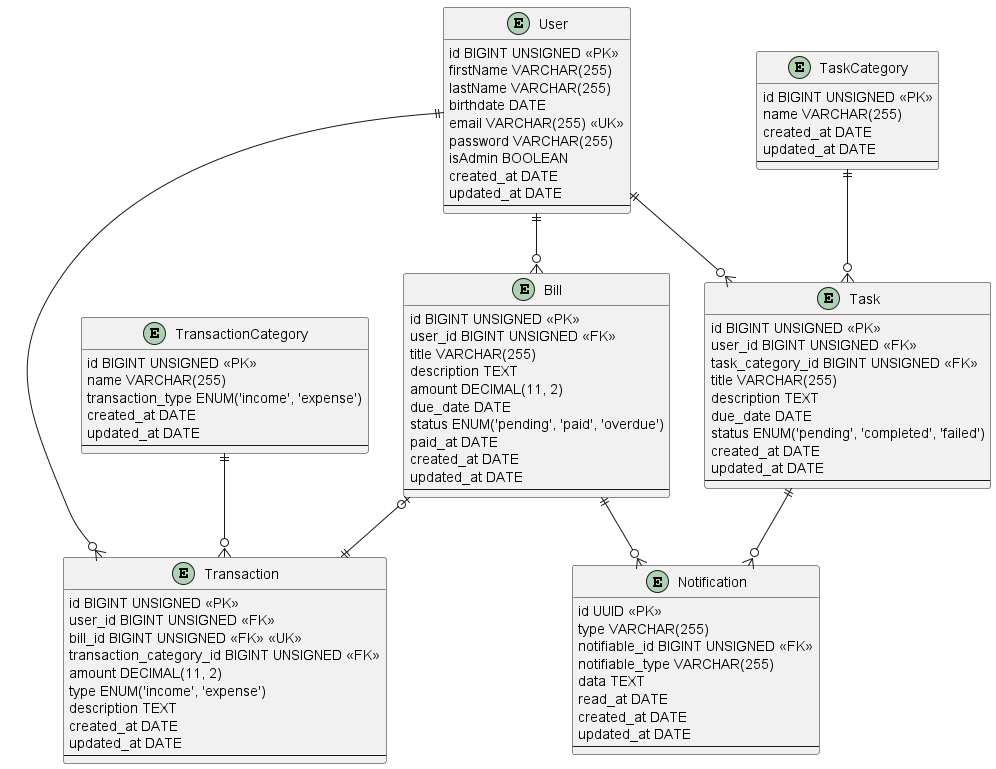

The diagram above was rendered by PlantUML. Its source (embedded in the PNG):
@startuml erd

entity User {
    id BIGINT UNSIGNED <<PK>>
    firstName VARCHAR(255)
    lastName VARCHAR(255)
    birthdate DATE
    email VARCHAR(255) <<UK>>
    password VARCHAR(255)
    isAdmin BOOLEAN
    created_at DATE
    updated_at DATE
    --
}

entity Transaction {
    id BIGINT UNSIGNED <<PK>>
    user_id BIGINT UNSIGNED <<FK>>
    bill_id BIGINT UNSIGNED <<FK>> <<UK>>
    transaction_category_id BIGINT UNSIGNED <<FK>>
    amount DECIMAL(11, 2)
    type ENUM('income', 'expense')
    description TEXT
    created_at DATE
    updated_at DATE
    --
}

entity Bill {
    id BIGINT UNSIGNED <<PK>>
    user_id BIGINT UNSIGNED <<FK>>
    title VARCHAR(255)
    description TEXT
    amount DECIMAL(11, 2)
    due_date DATE
    status ENUM('pending', 'paid', 'overdue')
    paid_at DATE
    created_at DATE
    updated_at DATE
    --
}

entity Notification {
    id UUID <<PK>>
    type VARCHAR(255)
    notifiable_id BIGINT UNSIGNED <<FK>>
    notifiable_type VARCHAR(255)
    data TEXT
    read_at DATE
    created_at DATE
    updated_at DATE
    --
}

entity Task {
    id BIGINT UNSIGNED <<PK>>
    user_id BIGINT UNSIGNED <<FK>>
    task_category_id BIGINT UNSIGNED <<FK>>
    title VARCHAR(255)
    description TEXT
    due_date DATE
    status ENUM('pending', 'completed', 'failed')
    created_at DATE
    updated_at DATE
    --
}

entity TransactionCategory {
    id BIGINT UNSIGNED <<PK>>
    name VARCHAR(255)
    transaction_type ENUM('income', 'expense')
    created_at DATE
    updated_at DATE
    --
}

entity TaskCategory {
    id BIGINT UNSIGNED <<PK>>
    name VARCHAR(255)
    created_at DATE
    updated_at DATE
    --
}


User ||--o{ Transaction
User ||--o{ Bill
Bill ||--o{ Notification
Task ||--o{ Notification
User ||--o{ Task
TaskCategory ||--o{ Task
TransactionCategory ||--o{ Transaction
Bill |o--|| Transaction

@enduml